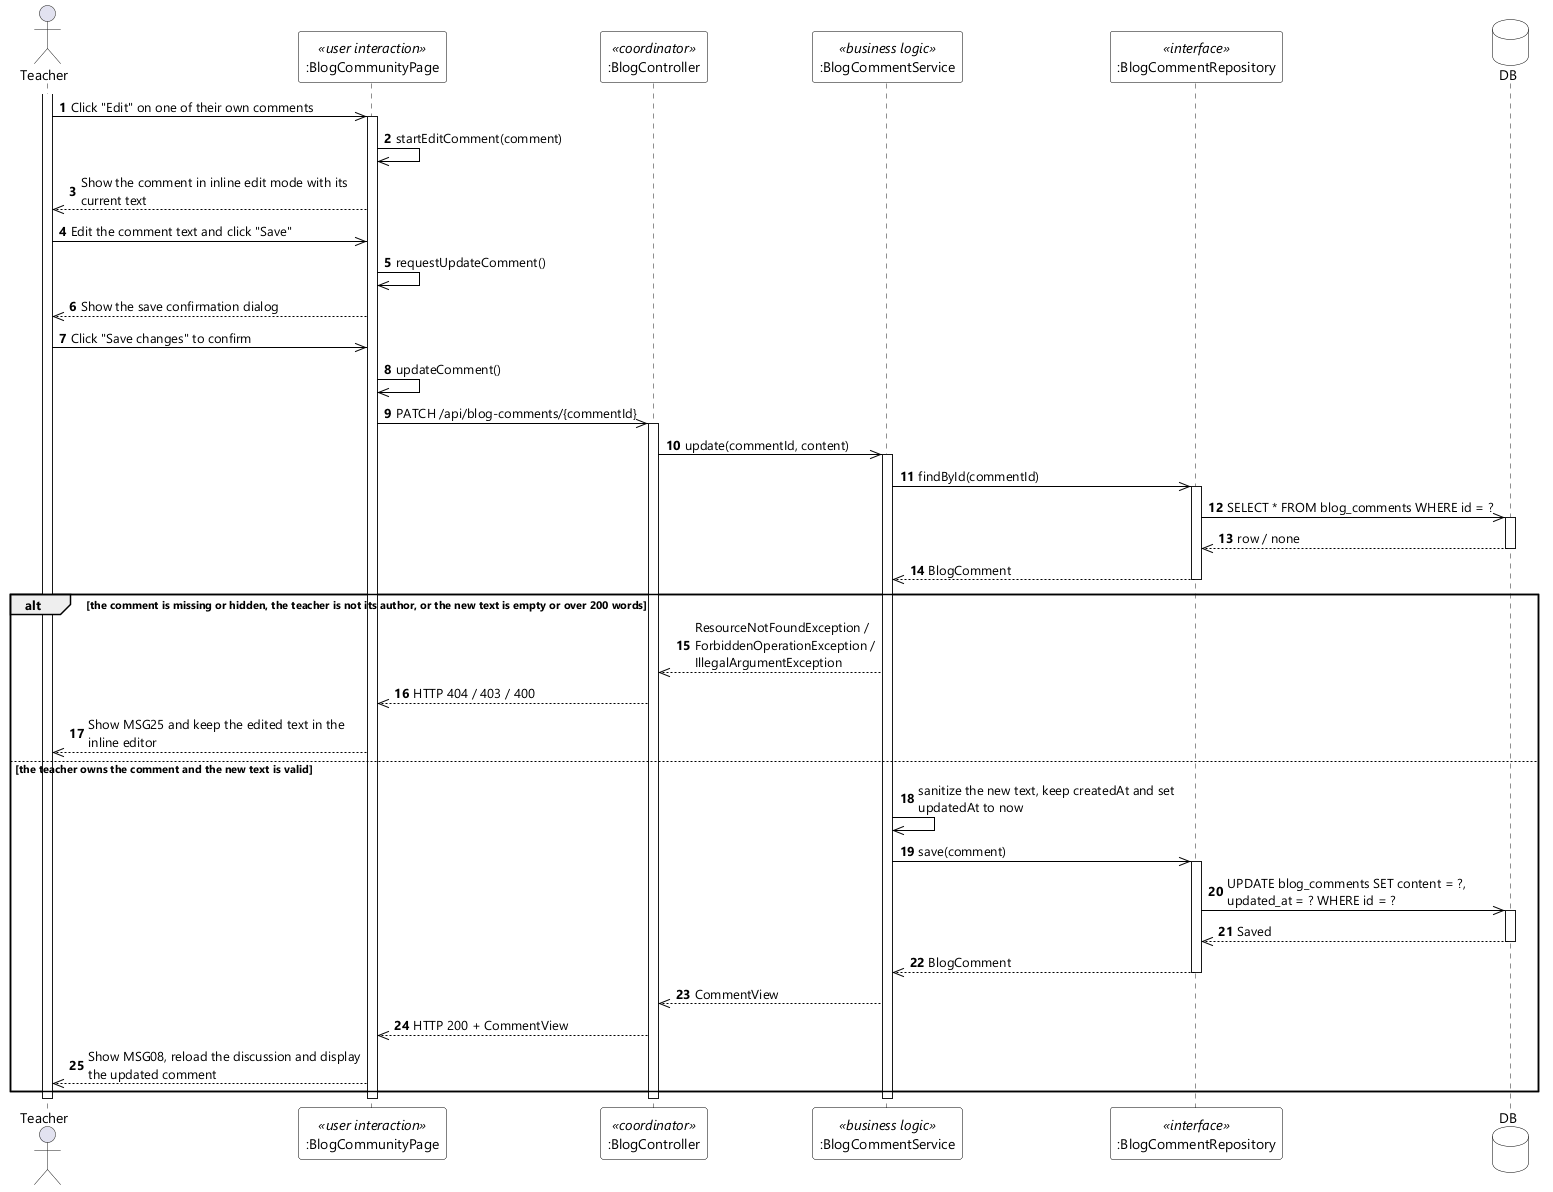

The diagram above was rendered by PlantUML. Its source (embedded in the PNG):
@startuml UC-28 Edit Own Blog Comment - Sequence Diagram (stereo)
skinparamlocked dpi 96
skinparam defaultFontName "Segoe UI"
skinparam shadowing false
skinparam ParticipantBackgroundColor #FFFFFF
skinparam ParticipantBorderColor #000000
skinparam DatabaseBackgroundColor #FFFFFF
skinparam DatabaseBorderColor #000000
skinparam ArrowColor #000000
skinparam sequenceMessageAlign left
skinparam maxMessageSize 280

actor Teacher
participant ":BlogCommunityPage" as UI <<user interaction>>
participant ":BlogController" as CTL <<coordinator>>
participant ":BlogCommentService" as SVC <<business logic>>
participant ":BlogCommentRepository" as REPO <<interface>>
database DB

autonumber
activate Teacher
Teacher ->> UI : Click "Edit" on one of their own comments
activate UI
UI ->> UI : startEditComment(comment)
UI -->> Teacher : Show the comment in inline edit mode with its current text
Teacher ->> UI : Edit the comment text and click "Save"
UI ->> UI : requestUpdateComment()
UI -->> Teacher : Show the save confirmation dialog
Teacher ->> UI : Click "Save changes" to confirm
UI ->> UI : updateComment()
UI ->> CTL : PATCH /api/blog-comments/{commentId}
activate CTL
CTL ->> SVC : update(commentId, content)
activate SVC

SVC ->> REPO : findById(commentId)
activate REPO
REPO ->> DB : SELECT * FROM blog_comments WHERE id = ?
activate DB
DB -->> REPO : row / none
deactivate DB
REPO -->> SVC : BlogComment
deactivate REPO

alt the comment is missing or hidden, the teacher is not its author, or the new text is empty or over 200 words
  SVC -->> CTL : ResourceNotFoundException / ForbiddenOperationException / IllegalArgumentException
  CTL -->> UI : HTTP 404 / 403 / 400
  UI -->> Teacher : Show MSG25 and keep the edited text in the inline editor

else the teacher owns the comment and the new text is valid
  SVC ->> SVC : sanitize the new text, keep createdAt and set updatedAt to now
  SVC ->> REPO : save(comment)
  activate REPO
  REPO ->> DB : UPDATE blog_comments SET content = ?, updated_at = ? WHERE id = ?
  activate DB
  DB -->> REPO : Saved
  deactivate DB
  REPO -->> SVC : BlogComment
  deactivate REPO
  SVC -->> CTL : CommentView
  CTL -->> UI : HTTP 200 + CommentView
  UI -->> Teacher : Show MSG08, reload the discussion and display the updated comment
end

deactivate SVC
deactivate CTL
deactivate UI
deactivate Teacher
@enduml